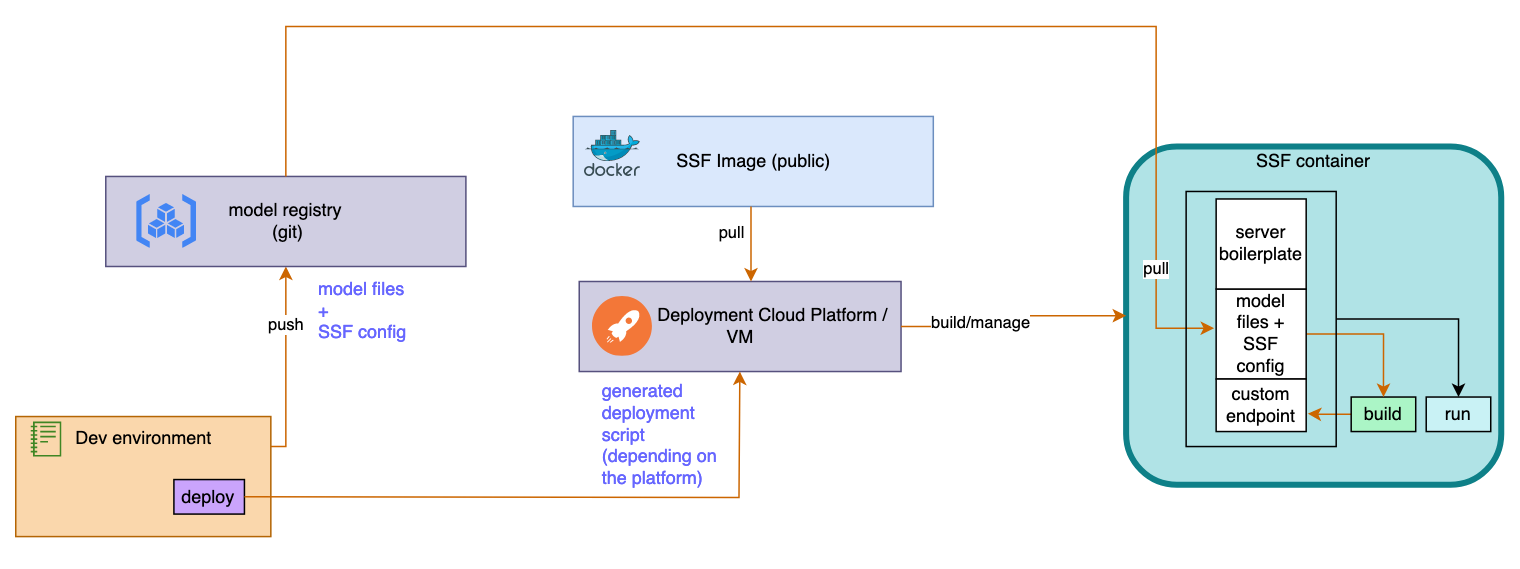

The diagram above was exported from draw.io. Its source (the exported page's mxGraphModel, read from the mxfile embedded in the PNG):
<mxGraphModel dx="2286" dy="848" grid="1" gridSize="10" guides="1" tooltips="1" connect="1" arrows="1" fold="1" page="1" pageScale="1" pageWidth="827" pageHeight="1169" math="0" shadow="0">
  <root>
    <mxCell id="0" />
    <mxCell id="1" parent="0" />
    <mxCell id="2" value="" style="rounded=0;whiteSpace=wrap;html=1;fillColor=none;" vertex="1" parent="1">
      <mxGeometry x="750" y="316" width="120" height="167" as="geometry" />
    </mxCell>
    <mxCell id="3" value="" style="endArrow=classic;html=1;rounded=0;exitX=1;exitY=0.25;exitDx=0;exitDy=0;entryX=0.5;entryY=1;entryDx=0;entryDy=0;strokeColor=#CC6600;" edge="1" source="16" target="13" parent="1">
      <mxGeometry width="50" height="50" relative="1" as="geometry">
        <mxPoint x="119" y="500" as="sourcePoint" />
        <mxPoint x="160" y="380" as="targetPoint" />
        <Array as="points">
          <mxPoint x="160" y="480" />
        </Array>
      </mxGeometry>
    </mxCell>
    <mxCell id="4" value="push" style="edgeLabel;html=1;align=center;verticalAlign=middle;resizable=0;points=[];" vertex="1" connectable="0" parent="3">
      <mxGeometry x="0.4083" relative="1" as="geometry">
        <mxPoint as="offset" />
      </mxGeometry>
    </mxCell>
    <mxCell id="5" value="&lt;div&gt;&lt;font color=&quot;#6666ff&quot;&gt;model files&lt;/font&gt;&lt;/div&gt;&lt;div&gt;&lt;font color=&quot;#6666ff&quot;&gt;+&lt;/font&gt;&lt;/div&gt;&lt;div&gt;&lt;font color=&quot;#6666ff&quot;&gt;SSF config&lt;br&gt;&lt;/font&gt;&lt;/div&gt;" style="text;html=1;align=left;verticalAlign=middle;resizable=0;points=[];autosize=1;strokeColor=none;fillColor=none;" vertex="1" parent="1">
      <mxGeometry x="180" y="360" width="80" height="60" as="geometry" />
    </mxCell>
    <mxCell id="6" value="" style="group" vertex="1" connectable="0" parent="1">
      <mxGeometry x="351.5" y="260" width="240" height="60" as="geometry" />
    </mxCell>
    <mxCell id="7" value="SSF Image (public)" style="rounded=0;whiteSpace=wrap;html=1;fillColor=#dae8fc;strokeColor=#6c8ebf;" vertex="1" parent="6">
      <mxGeometry width="240" height="60" as="geometry" />
    </mxCell>
    <mxCell id="8" value="" style="image;sketch=0;aspect=fixed;html=1;points=[];align=center;fontSize=12;image=img/lib/mscae/Docker.svg;" vertex="1" parent="6">
      <mxGeometry x="7.5" y="9.5" width="37.5" height="30.75" as="geometry" />
    </mxCell>
    <mxCell id="9" value="" style="group;rounded=0;" vertex="1" connectable="0" parent="1">
      <mxGeometry x="360" y="370" width="210" height="60" as="geometry" />
    </mxCell>
    <mxCell id="10" value="&amp;nbsp;&amp;nbsp;&amp;nbsp;&amp;nbsp;&amp;nbsp;&amp;nbsp;&amp;nbsp;&amp;nbsp;&amp;nbsp;&amp;nbsp;&amp;nbsp;&amp;nbsp; Deployment Cloud Platform / VM" style="rounded=0;whiteSpace=wrap;html=1;fillColor=#d0cee2;strokeColor=#56517e;" vertex="1" parent="9">
      <mxGeometry x="-4.468800000000001" width="214.4688" height="60" as="geometry" />
    </mxCell>
    <mxCell id="11" value="" style="image;aspect=fixed;perimeter=ellipsePerimeter;html=1;align=center;shadow=0;dashed=0;fontColor=#4277BB;labelBackgroundColor=default;fontSize=12;spacingTop=3;image=img/lib/ibm/devops/continuous_deploy.svg;" vertex="1" parent="9">
      <mxGeometry x="4.47" y="10" width="40" height="40" as="geometry" />
    </mxCell>
    <mxCell id="12" value="" style="group" vertex="1" connectable="0" parent="1">
      <mxGeometry x="40" y="300" width="240" height="60" as="geometry" />
    </mxCell>
    <mxCell id="13" value="&lt;div&gt;model registry&lt;br&gt;&lt;/div&gt;&amp;nbsp;(git)" style="rounded=0;whiteSpace=wrap;html=1;fillColor=#d0cee2;strokeColor=#56517e;" vertex="1" parent="12">
      <mxGeometry width="240" height="60" as="geometry" />
    </mxCell>
    <mxCell id="14" value="" style="editableCssRules=.*;html=1;shape=image;verticalLabelPosition=bottom;labelBackgroundColor=#ffffff;verticalAlign=top;aspect=fixed;imageAspect=0;image=data:image/svg+xml,(base64 omitted: 1120 chars);" vertex="1" parent="12">
      <mxGeometry x="20.869565217391305" y="12" width="40" height="36" as="geometry" />
    </mxCell>
    <mxCell id="15" value="" style="group" vertex="1" connectable="0" parent="1">
      <mxGeometry x="60" y="460" width="93.9" height="90" as="geometry" />
    </mxCell>
    <mxCell id="16" value="" style="rounded=0;whiteSpace=wrap;html=1;fillColor=#fad7ac;strokeColor=#b46504;" vertex="1" parent="15">
      <mxGeometry x="-80" width="170" height="80" as="geometry" />
    </mxCell>
    <mxCell id="17" value="deploy" style="rounded=0;whiteSpace=wrap;html=1;fillColor=#CAA4FC;" vertex="1" parent="15">
      <mxGeometry x="25.400000000000006" y="42" width="47" height="23" as="geometry" />
    </mxCell>
    <mxCell id="18" value="" style="sketch=0;outlineConnect=0;fontColor=#232F3E;gradientColor=none;fillColor=#3F8624;strokeColor=none;dashed=0;verticalLabelPosition=bottom;verticalAlign=top;align=center;html=1;fontSize=12;fontStyle=0;aspect=fixed;pointerEvents=1;shape=mxgraph.aws4.notebook;" vertex="1" parent="15">
      <mxGeometry x="-70" y="3.2999999999999545" width="20.400000000000002" height="23.400000000000002" as="geometry" />
    </mxCell>
    <mxCell id="19" value="Dev environment" style="text;html=1;align=center;verticalAlign=middle;resizable=0;points=[];autosize=1;strokeColor=none;fillColor=none;" vertex="1" parent="15">
      <mxGeometry x="-50" width="110" height="30" as="geometry" />
    </mxCell>
    <mxCell id="20" value="" style="endArrow=classic;html=1;rounded=0;exitX=1;exitY=0.5;exitDx=0;exitDy=0;strokeColor=#CC6600;" edge="1" source="17" target="10" parent="1">
      <mxGeometry width="50" height="50" relative="1" as="geometry">
        <mxPoint x="300" y="500" as="sourcePoint" />
        <mxPoint x="350" y="450" as="targetPoint" />
        <Array as="points">
          <mxPoint x="462" y="514" />
        </Array>
      </mxGeometry>
    </mxCell>
    <mxCell id="21" value="" style="endArrow=classic;html=1;rounded=0;exitX=0.5;exitY=1;exitDx=0;exitDy=0;entryX=0.5;entryY=0;entryDx=0;entryDy=0;strokeColor=#CC6600;" edge="1" source="22" parent="1">
      <mxGeometry width="50" height="50" relative="1" as="geometry">
        <mxPoint x="410" y="280" as="sourcePoint" />
        <mxPoint x="780" y="300" as="targetPoint" />
      </mxGeometry>
    </mxCell>
    <mxCell id="22" value="" style="rounded=1;whiteSpace=wrap;html=1;fillColor=#b0e3e6;strokeColor=#0e8088;strokeWidth=4;" vertex="1" parent="1">
      <mxGeometry x="720" y="280" width="250" height="225.5" as="geometry" />
    </mxCell>
    <mxCell id="23" style="edgeStyle=orthogonalEdgeStyle;rounded=0;orthogonalLoop=1;jettySize=auto;html=1;exitX=1;exitY=0.5;exitDx=0;exitDy=0;entryX=0;entryY=0.5;entryDx=0;entryDy=0;strokeColor=#CC6600;" edge="1" source="10" target="22" parent="1">
      <mxGeometry relative="1" as="geometry">
        <mxPoint x="730" y="330" as="targetPoint" />
      </mxGeometry>
    </mxCell>
    <mxCell id="24" value="build/manage" style="edgeLabel;html=1;align=center;verticalAlign=middle;resizable=0;points=[];" vertex="1" connectable="0" parent="23">
      <mxGeometry x="-0.3262" y="2" relative="1" as="geometry">
        <mxPoint as="offset" />
      </mxGeometry>
    </mxCell>
    <mxCell id="25" value="SSF container" style="text;html=1;strokeColor=none;fillColor=none;align=center;verticalAlign=middle;whiteSpace=wrap;rounded=0;" vertex="1" parent="1">
      <mxGeometry x="790" y="275" width="110" height="30" as="geometry" />
    </mxCell>
    <mxCell id="26" style="edgeStyle=orthogonalEdgeStyle;rounded=0;orthogonalLoop=1;jettySize=auto;html=1;exitX=0.5;exitY=0;exitDx=0;exitDy=0;strokeColor=#CC6600;entryX=-0.023;entryY=0.435;entryDx=0;entryDy=0;entryPerimeter=0;" edge="1" source="13" target="36" parent="1">
      <mxGeometry relative="1" as="geometry">
        <Array as="points">
          <mxPoint x="160" y="200" />
          <mxPoint x="740" y="200" />
          <mxPoint x="740" y="401" />
        </Array>
        <mxPoint x="756.5999999999999" y="336.4" as="targetPoint" />
      </mxGeometry>
    </mxCell>
    <mxCell id="27" value="pull" style="edgeLabel;html=1;align=center;verticalAlign=middle;resizable=0;points=[];" vertex="1" connectable="0" parent="26">
      <mxGeometry x="-0.1472" y="2" relative="1" as="geometry">
        <mxPoint x="350" y="178" as="offset" />
      </mxGeometry>
    </mxCell>
    <mxCell id="28" value="pull" style="edgeLabel;html=1;align=center;verticalAlign=middle;resizable=0;points=[];" vertex="1" connectable="0" parent="26">
      <mxGeometry x="0.9802" y="-3" relative="1" as="geometry">
        <mxPoint x="-30" y="-43" as="offset" />
      </mxGeometry>
    </mxCell>
    <mxCell id="29" style="edgeStyle=orthogonalEdgeStyle;rounded=0;orthogonalLoop=1;jettySize=auto;html=1;entryX=1.018;entryY=0.659;entryDx=0;entryDy=0;strokeColor=#CC6600;exitX=0;exitY=0.5;exitDx=0;exitDy=0;entryPerimeter=0;" edge="1" source="30" target="39" parent="1">
      <mxGeometry relative="1" as="geometry">
        <mxPoint x="856.27" y="399.5" as="targetPoint" />
        <Array as="points">
          <mxPoint x="850" y="459" />
        </Array>
      </mxGeometry>
    </mxCell>
    <mxCell id="30" value="build" style="rounded=0;whiteSpace=wrap;html=1;fillColor=#ABF5C6;" vertex="1" parent="1">
      <mxGeometry x="870" y="447" width="43" height="23" as="geometry" />
    </mxCell>
    <mxCell id="31" value="run" style="rounded=0;whiteSpace=wrap;html=1;fillColor=#C9F2F5;" vertex="1" parent="1">
      <mxGeometry x="920" y="447" width="43" height="23" as="geometry" />
    </mxCell>
    <mxCell id="32" value="&lt;div&gt;&lt;font color=&quot;#6666ff&quot;&gt;generated deployment script&lt;/font&gt;&lt;/div&gt;&lt;div&gt;&lt;font color=&quot;#6666ff&quot;&gt;(depending on the platform)&lt;br&gt;&lt;/font&gt;&lt;/div&gt;" style="text;whiteSpace=wrap;html=1;" vertex="1" parent="1">
      <mxGeometry x="369" y="430" width="90" height="70" as="geometry" />
    </mxCell>
    <mxCell id="33" style="edgeStyle=orthogonalEdgeStyle;rounded=0;orthogonalLoop=1;jettySize=auto;html=1;strokeColor=#CC6600;" edge="1" source="7" parent="1">
      <mxGeometry relative="1" as="geometry">
        <mxPoint x="470" y="370" as="targetPoint" />
        <Array as="points">
          <mxPoint x="470" y="370" />
        </Array>
      </mxGeometry>
    </mxCell>
    <mxCell id="34" value="pull" style="edgeLabel;html=1;align=center;verticalAlign=middle;resizable=0;points=[];" vertex="1" connectable="0" parent="33">
      <mxGeometry x="0.1224" y="-6" relative="1" as="geometry">
        <mxPoint x="-7" y="-11" as="offset" />
      </mxGeometry>
    </mxCell>
    <mxCell id="35" style="edgeStyle=orthogonalEdgeStyle;rounded=0;orthogonalLoop=1;jettySize=auto;html=1;entryX=0.5;entryY=0;entryDx=0;entryDy=0;strokeColor=#CC6600;" edge="1" source="36" target="30" parent="1">
      <mxGeometry relative="1" as="geometry" />
    </mxCell>
    <mxCell id="36" value="&lt;div&gt;model&lt;/div&gt;&lt;div&gt;files +&lt;br&gt;&lt;/div&gt;&lt;div&gt;SSF config&lt;br&gt;&lt;/div&gt;" style="rounded=0;whiteSpace=wrap;html=1;" vertex="1" parent="1">
      <mxGeometry x="780" y="375" width="60" height="60" as="geometry" />
    </mxCell>
    <mxCell id="37" style="edgeStyle=orthogonalEdgeStyle;rounded=0;orthogonalLoop=1;jettySize=auto;html=1;exitX=1;exitY=0.5;exitDx=0;exitDy=0;entryX=0.5;entryY=0;entryDx=0;entryDy=0;" edge="1" source="38" target="31" parent="1">
      <mxGeometry relative="1" as="geometry" />
    </mxCell>
    <mxCell id="38" value="" style="rounded=0;whiteSpace=wrap;html=1;fillColor=none;strokeColor=#000000;" vertex="1" parent="1">
      <mxGeometry x="760" y="310" width="100" height="170" as="geometry" />
    </mxCell>
    <mxCell id="39" value="custom endpoint" style="rounded=0;whiteSpace=wrap;html=1;" vertex="1" parent="1">
      <mxGeometry x="780" y="435" width="60" height="35" as="geometry" />
    </mxCell>
    <mxCell id="40" value="&lt;div&gt;server&lt;/div&gt;&lt;div&gt;boilerplate&lt;br&gt;&lt;/div&gt;" style="whiteSpace=wrap;html=1;aspect=fixed;" vertex="1" parent="1">
      <mxGeometry x="780" y="315" width="60" height="60" as="geometry" />
    </mxCell>
  </root>
</mxGraphModel>